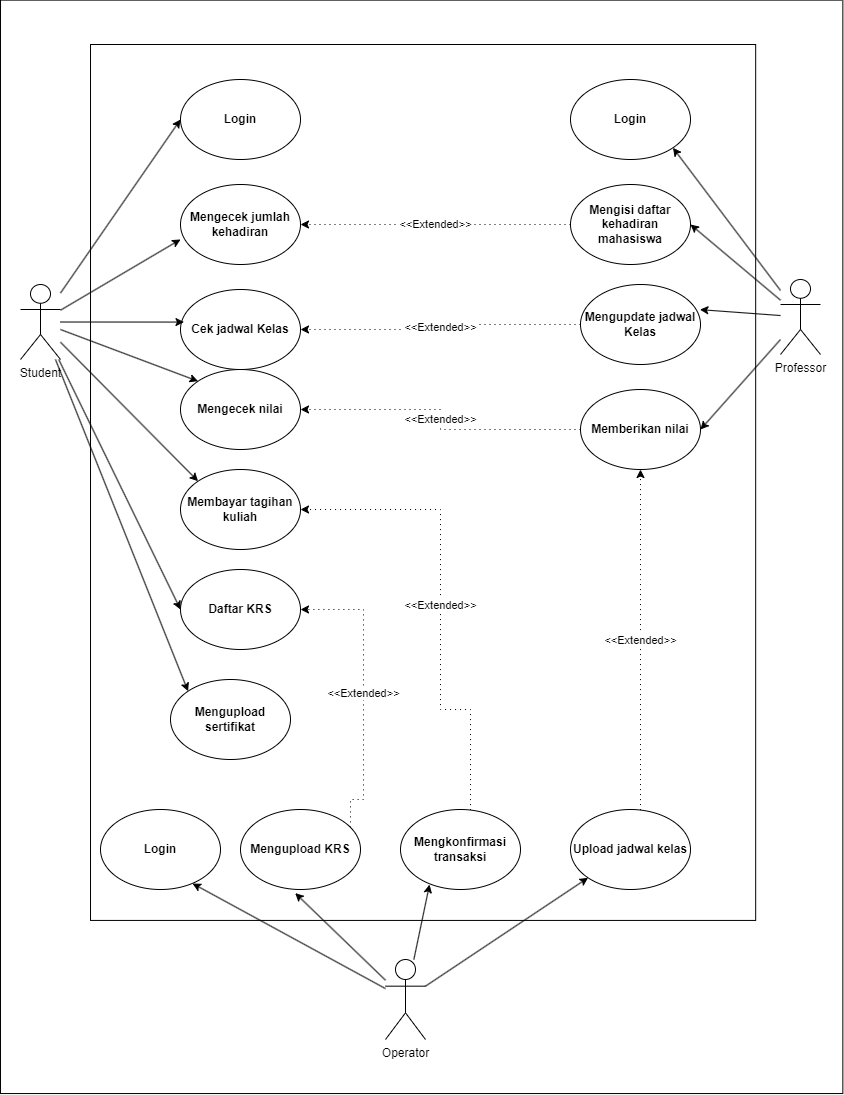

The diagram above was exported from draw.io. Its source (the exported page's mxGraphModel, read from the mxfile embedded in the PNG):
<mxGraphModel dx="1500" dy="940" grid="1" gridSize="10" guides="1" tooltips="1" connect="1" arrows="1" fold="1" page="1" pageScale="1" pageWidth="850" pageHeight="1100" math="0" shadow="0">
  <root>
    <mxCell id="0" />
    <mxCell id="1" parent="0" />
    <mxCell id="r-4wbDY6woXnUcW_gV8O-2" value="" style="rounded=0;whiteSpace=wrap;html=1;rotation=90;" parent="1" vertex="1">
      <mxGeometry x="-125.54" y="126.17" width="1093.43" height="842.34" as="geometry" />
    </mxCell>
    <mxCell id="r-4wbDY6woXnUcW_gV8O-3" value="" style="rounded=0;whiteSpace=wrap;html=1;rotation=90;" parent="1" vertex="1">
      <mxGeometry x="-15.38" y="150.39" width="875.93" height="665.16" as="geometry" />
    </mxCell>
    <mxCell id="r-4wbDY6woXnUcW_gV8O-4" value="Student" style="shape=umlActor;verticalLabelPosition=bottom;verticalAlign=top;html=1;outlineConnect=0;" parent="1" vertex="1">
      <mxGeometry x="20" y="285" width="40" height="75" as="geometry" />
    </mxCell>
    <mxCell id="r-4wbDY6woXnUcW_gV8O-5" value="Professor" style="shape=umlActor;verticalLabelPosition=bottom;verticalAlign=top;html=1;outlineConnect=0;" parent="1" vertex="1">
      <mxGeometry x="780" y="280" width="40" height="75" as="geometry" />
    </mxCell>
    <mxCell id="r-4wbDY6woXnUcW_gV8O-6" value="Operator" style="shape=umlActor;verticalLabelPosition=bottom;verticalAlign=top;html=1;outlineConnect=0;" parent="1" vertex="1">
      <mxGeometry x="385" y="960" width="40" height="80" as="geometry" />
    </mxCell>
    <mxCell id="r-4wbDY6woXnUcW_gV8O-9" value="&lt;b&gt;Login&lt;/b&gt;" style="ellipse;whiteSpace=wrap;html=1;" parent="1" vertex="1">
      <mxGeometry x="180" y="80" width="120" height="80" as="geometry" />
    </mxCell>
    <mxCell id="r-4wbDY6woXnUcW_gV8O-10" value="&lt;b&gt;Daftar KRS&lt;/b&gt;" style="ellipse;whiteSpace=wrap;html=1;" parent="1" vertex="1">
      <mxGeometry x="180" y="570" width="120" height="80" as="geometry" />
    </mxCell>
    <mxCell id="r-4wbDY6woXnUcW_gV8O-11" value="&lt;b&gt;Cek jadwal Kelas&lt;/b&gt;" style="ellipse;whiteSpace=wrap;html=1;" parent="1" vertex="1">
      <mxGeometry x="180" y="290" width="120" height="80" as="geometry" />
    </mxCell>
    <mxCell id="r-4wbDY6woXnUcW_gV8O-12" value="&lt;b&gt;Membayar tagihan kuliah&lt;/b&gt;" style="ellipse;whiteSpace=wrap;html=1;" parent="1" vertex="1">
      <mxGeometry x="180" y="470" width="120" height="80" as="geometry" />
    </mxCell>
    <mxCell id="r-4wbDY6woXnUcW_gV8O-13" value="&lt;b&gt;Login&lt;/b&gt;" style="ellipse;whiteSpace=wrap;html=1;" parent="1" vertex="1">
      <mxGeometry x="570" y="80" width="120" height="80" as="geometry" />
    </mxCell>
    <mxCell id="r-4wbDY6woXnUcW_gV8O-14" value="&lt;b&gt;Login&lt;/b&gt;" style="ellipse;whiteSpace=wrap;html=1;" parent="1" vertex="1">
      <mxGeometry x="100" y="810" width="120" height="80" as="geometry" />
    </mxCell>
    <mxCell id="r-4wbDY6woXnUcW_gV8O-48" value="&amp;lt;&amp;lt;Extended&amp;gt;&amp;gt;" style="edgeStyle=orthogonalEdgeStyle;rounded=0;orthogonalLoop=1;jettySize=auto;html=1;entryX=1;entryY=0.5;entryDx=0;entryDy=0;dashed=1;dashPattern=1 4;" parent="1" source="r-4wbDY6woXnUcW_gV8O-15" target="r-4wbDY6woXnUcW_gV8O-24" edge="1">
      <mxGeometry relative="1" as="geometry" />
    </mxCell>
    <mxCell id="r-4wbDY6woXnUcW_gV8O-15" value="&lt;b&gt;Mengisi daftar kehadiran mahasiswa&lt;/b&gt;" style="ellipse;whiteSpace=wrap;html=1;" parent="1" vertex="1">
      <mxGeometry x="570" y="185" width="120" height="80" as="geometry" />
    </mxCell>
    <mxCell id="r-4wbDY6woXnUcW_gV8O-16" value="" style="endArrow=classic;html=1;rounded=0;entryX=0;entryY=0.5;entryDx=0;entryDy=0;" parent="1" source="r-4wbDY6woXnUcW_gV8O-4" target="r-4wbDY6woXnUcW_gV8O-9" edge="1">
      <mxGeometry width="50" height="50" relative="1" as="geometry">
        <mxPoint x="30" y="200" as="sourcePoint" />
        <mxPoint x="80" y="150" as="targetPoint" />
      </mxGeometry>
    </mxCell>
    <mxCell id="r-4wbDY6woXnUcW_gV8O-17" value="" style="endArrow=classic;html=1;rounded=0;entryX=0;entryY=0.5;entryDx=0;entryDy=0;" parent="1" source="r-4wbDY6woXnUcW_gV8O-4" target="r-4wbDY6woXnUcW_gV8O-10" edge="1">
      <mxGeometry width="50" height="50" relative="1" as="geometry">
        <mxPoint x="110" y="280" as="sourcePoint" />
        <mxPoint x="160" y="230" as="targetPoint" />
      </mxGeometry>
    </mxCell>
    <mxCell id="r-4wbDY6woXnUcW_gV8O-18" value="" style="endArrow=classic;html=1;rounded=0;entryX=0.029;entryY=0.407;entryDx=0;entryDy=0;entryPerimeter=0;" parent="1" source="r-4wbDY6woXnUcW_gV8O-4" target="r-4wbDY6woXnUcW_gV8O-11" edge="1">
      <mxGeometry width="50" height="50" relative="1" as="geometry">
        <mxPoint x="90" y="360" as="sourcePoint" />
        <mxPoint x="140" y="310" as="targetPoint" />
      </mxGeometry>
    </mxCell>
    <mxCell id="r-4wbDY6woXnUcW_gV8O-19" value="" style="endArrow=classic;html=1;rounded=0;entryX=0;entryY=0;entryDx=0;entryDy=0;" parent="1" source="r-4wbDY6woXnUcW_gV8O-4" target="r-4wbDY6woXnUcW_gV8O-12" edge="1">
      <mxGeometry width="50" height="50" relative="1" as="geometry">
        <mxPoint x="90" y="390" as="sourcePoint" />
        <mxPoint x="140" y="340" as="targetPoint" />
      </mxGeometry>
    </mxCell>
    <mxCell id="r-4wbDY6woXnUcW_gV8O-20" value="" style="endArrow=classic;html=1;rounded=0;entryX=1;entryY=1;entryDx=0;entryDy=0;" parent="1" source="r-4wbDY6woXnUcW_gV8O-5" target="r-4wbDY6woXnUcW_gV8O-13" edge="1">
      <mxGeometry width="50" height="50" relative="1" as="geometry">
        <mxPoint x="780" y="280" as="sourcePoint" />
        <mxPoint x="830" y="230" as="targetPoint" />
      </mxGeometry>
    </mxCell>
    <mxCell id="r-4wbDY6woXnUcW_gV8O-21" value="" style="endArrow=classic;html=1;rounded=0;entryX=1;entryY=0.5;entryDx=0;entryDy=0;" parent="1" source="r-4wbDY6woXnUcW_gV8O-5" target="r-4wbDY6woXnUcW_gV8O-15" edge="1">
      <mxGeometry width="50" height="50" relative="1" as="geometry">
        <mxPoint x="1100" y="420" as="sourcePoint" />
        <mxPoint x="1150" y="370" as="targetPoint" />
      </mxGeometry>
    </mxCell>
    <mxCell id="r-4wbDY6woXnUcW_gV8O-53" value="&amp;lt;&amp;lt;Extended&amp;gt;&amp;gt;" style="edgeStyle=orthogonalEdgeStyle;rounded=0;orthogonalLoop=1;jettySize=auto;html=1;entryX=1;entryY=0.5;entryDx=0;entryDy=0;dashed=1;dashPattern=1 4;" parent="1" source="r-4wbDY6woXnUcW_gV8O-22" target="r-4wbDY6woXnUcW_gV8O-44" edge="1">
      <mxGeometry relative="1" as="geometry" />
    </mxCell>
    <mxCell id="r-4wbDY6woXnUcW_gV8O-23" value="" style="endArrow=classic;html=1;rounded=0;entryX=1;entryY=0.5;entryDx=0;entryDy=0;" parent="1" source="r-4wbDY6woXnUcW_gV8O-5" target="r-4wbDY6woXnUcW_gV8O-22" edge="1">
      <mxGeometry width="50" height="50" relative="1" as="geometry">
        <mxPoint x="1090" y="350" as="sourcePoint" />
        <mxPoint x="1140" y="300" as="targetPoint" />
      </mxGeometry>
    </mxCell>
    <mxCell id="r-4wbDY6woXnUcW_gV8O-24" value="&lt;b&gt;Mengecek jumlah kehadiran&lt;/b&gt;" style="ellipse;whiteSpace=wrap;html=1;" parent="1" vertex="1">
      <mxGeometry x="180" y="185" width="120" height="80" as="geometry" />
    </mxCell>
    <mxCell id="r-4wbDY6woXnUcW_gV8O-26" value="&lt;b&gt;Upload jadwal kelas&lt;/b&gt;" style="ellipse;whiteSpace=wrap;html=1;" parent="1" vertex="1">
      <mxGeometry x="570" y="810" width="120" height="80" as="geometry" />
    </mxCell>
    <mxCell id="r-4wbDY6woXnUcW_gV8O-27" value="" style="endArrow=classic;html=1;rounded=0;" parent="1" source="r-4wbDY6woXnUcW_gV8O-6" target="r-4wbDY6woXnUcW_gV8O-26" edge="1">
      <mxGeometry width="50" height="50" relative="1" as="geometry">
        <mxPoint x="20" y="1040" as="sourcePoint" />
        <mxPoint x="70" y="990" as="targetPoint" />
      </mxGeometry>
    </mxCell>
    <mxCell id="r-4wbDY6woXnUcW_gV8O-28" value="" style="endArrow=classic;html=1;rounded=0;entryX=0.767;entryY=0.925;entryDx=0;entryDy=0;entryPerimeter=0;" parent="1" source="r-4wbDY6woXnUcW_gV8O-6" target="r-4wbDY6woXnUcW_gV8O-14" edge="1">
      <mxGeometry width="50" height="50" relative="1" as="geometry">
        <mxPoint x="40" y="1160" as="sourcePoint" />
        <mxPoint x="90" y="1110" as="targetPoint" />
      </mxGeometry>
    </mxCell>
    <mxCell id="r-4wbDY6woXnUcW_gV8O-49" value="&amp;lt;&amp;lt;Extended&amp;gt;&amp;gt;" style="edgeStyle=orthogonalEdgeStyle;rounded=0;orthogonalLoop=1;jettySize=auto;html=1;dashed=1;dashPattern=1 4;" parent="1" source="r-4wbDY6woXnUcW_gV8O-29" target="r-4wbDY6woXnUcW_gV8O-11" edge="1">
      <mxGeometry relative="1" as="geometry" />
    </mxCell>
    <mxCell id="r-4wbDY6woXnUcW_gV8O-29" value="&lt;b&gt;Mengupdate jadwal Kelas&lt;/b&gt;" style="ellipse;whiteSpace=wrap;html=1;" parent="1" vertex="1">
      <mxGeometry x="580" y="285" width="120" height="80" as="geometry" />
    </mxCell>
    <mxCell id="r-4wbDY6woXnUcW_gV8O-30" value="" style="endArrow=classic;html=1;rounded=0;entryX=0.995;entryY=0.314;entryDx=0;entryDy=0;entryPerimeter=0;" parent="1" source="r-4wbDY6woXnUcW_gV8O-5" target="r-4wbDY6woXnUcW_gV8O-29" edge="1">
      <mxGeometry width="50" height="50" relative="1" as="geometry">
        <mxPoint x="1110" y="450" as="sourcePoint" />
        <mxPoint x="1160" y="400" as="targetPoint" />
      </mxGeometry>
    </mxCell>
    <mxCell id="r-4wbDY6woXnUcW_gV8O-33" value="" style="endArrow=classic;html=1;rounded=0;entryX=0;entryY=0.687;entryDx=0;entryDy=0;entryPerimeter=0;" parent="1" source="r-4wbDY6woXnUcW_gV8O-4" target="r-4wbDY6woXnUcW_gV8O-24" edge="1">
      <mxGeometry width="50" height="50" relative="1" as="geometry">
        <mxPoint x="10" y="460" as="sourcePoint" />
        <mxPoint x="60" y="410" as="targetPoint" />
      </mxGeometry>
    </mxCell>
    <mxCell id="r-4wbDY6woXnUcW_gV8O-51" value="&amp;lt;&amp;lt;Extended&amp;gt;&amp;gt;" style="edgeStyle=orthogonalEdgeStyle;rounded=0;orthogonalLoop=1;jettySize=auto;html=1;entryX=1;entryY=0.5;entryDx=0;entryDy=0;dashed=1;dashPattern=1 4;" parent="1" source="r-4wbDY6woXnUcW_gV8O-35" target="r-4wbDY6woXnUcW_gV8O-12" edge="1">
      <mxGeometry relative="1" as="geometry">
        <Array as="points">
          <mxPoint x="470" y="840" />
          <mxPoint x="470" y="710" />
          <mxPoint x="440" y="710" />
          <mxPoint x="440" y="510" />
        </Array>
      </mxGeometry>
    </mxCell>
    <mxCell id="r-4wbDY6woXnUcW_gV8O-35" value="&lt;b&gt;Mengkonfirmasi transaksi&lt;/b&gt;" style="ellipse;whiteSpace=wrap;html=1;" parent="1" vertex="1">
      <mxGeometry x="400" y="810" width="120" height="80" as="geometry" />
    </mxCell>
    <mxCell id="r-4wbDY6woXnUcW_gV8O-36" value="" style="endArrow=classic;html=1;rounded=0;entryX=0.242;entryY=0.938;entryDx=0;entryDy=0;entryPerimeter=0;" parent="1" source="r-4wbDY6woXnUcW_gV8O-6" target="r-4wbDY6woXnUcW_gV8O-35" edge="1">
      <mxGeometry width="50" height="50" relative="1" as="geometry">
        <mxPoint x="30" y="730" as="sourcePoint" />
        <mxPoint x="80" y="680" as="targetPoint" />
      </mxGeometry>
    </mxCell>
    <mxCell id="r-4wbDY6woXnUcW_gV8O-50" value="&amp;lt;&amp;lt;Extended&amp;gt;&amp;gt;" style="edgeStyle=orthogonalEdgeStyle;rounded=0;orthogonalLoop=1;jettySize=auto;html=1;entryX=1;entryY=0.5;entryDx=0;entryDy=0;dashed=1;dashPattern=1 4;" parent="1" source="r-4wbDY6woXnUcW_gV8O-37" target="r-4wbDY6woXnUcW_gV8O-10" edge="1">
      <mxGeometry relative="1" as="geometry">
        <Array as="points">
          <mxPoint x="350" y="800" />
          <mxPoint x="363" y="800" />
          <mxPoint x="363" y="610" />
        </Array>
      </mxGeometry>
    </mxCell>
    <mxCell id="r-4wbDY6woXnUcW_gV8O-37" value="&lt;b&gt;Mengupload KRS&lt;/b&gt;" style="ellipse;whiteSpace=wrap;html=1;" parent="1" vertex="1">
      <mxGeometry x="240" y="810" width="120" height="80" as="geometry" />
    </mxCell>
    <mxCell id="r-4wbDY6woXnUcW_gV8O-38" value="" style="endArrow=classic;html=1;rounded=0;entryX=0.456;entryY=1.045;entryDx=0;entryDy=0;entryPerimeter=0;" parent="1" source="r-4wbDY6woXnUcW_gV8O-6" target="r-4wbDY6woXnUcW_gV8O-37" edge="1">
      <mxGeometry width="50" height="50" relative="1" as="geometry">
        <mxPoint x="30" y="690" as="sourcePoint" />
        <mxPoint x="80" y="640" as="targetPoint" />
      </mxGeometry>
    </mxCell>
    <mxCell id="r-4wbDY6woXnUcW_gV8O-44" value="&lt;b&gt;Mengecek nilai&lt;/b&gt;" style="ellipse;whiteSpace=wrap;html=1;" parent="1" vertex="1">
      <mxGeometry x="180" y="370" width="120" height="80" as="geometry" />
    </mxCell>
    <mxCell id="r-4wbDY6woXnUcW_gV8O-45" value="" style="endArrow=classic;html=1;rounded=0;entryX=0;entryY=0;entryDx=0;entryDy=0;" parent="1" source="r-4wbDY6woXnUcW_gV8O-4" target="r-4wbDY6woXnUcW_gV8O-44" edge="1">
      <mxGeometry width="50" height="50" relative="1" as="geometry">
        <mxPoint x="-120" y="500" as="sourcePoint" />
        <mxPoint x="-70" y="450" as="targetPoint" />
      </mxGeometry>
    </mxCell>
    <mxCell id="WyxFYSMMAOMukHiUZjCx-1" value="&lt;b&gt;Mengupload sertifikat&lt;/b&gt;" style="ellipse;whiteSpace=wrap;html=1;" vertex="1" parent="1">
      <mxGeometry x="170" y="680" width="120" height="80" as="geometry" />
    </mxCell>
    <mxCell id="WyxFYSMMAOMukHiUZjCx-2" value="" style="endArrow=classic;html=1;rounded=0;entryX=0;entryY=0;entryDx=0;entryDy=0;" edge="1" parent="1" source="r-4wbDY6woXnUcW_gV8O-4" target="WyxFYSMMAOMukHiUZjCx-1">
      <mxGeometry width="50" height="50" relative="1" as="geometry">
        <mxPoint x="30" y="580" as="sourcePoint" />
        <mxPoint x="80" y="530" as="targetPoint" />
      </mxGeometry>
    </mxCell>
    <mxCell id="WyxFYSMMAOMukHiUZjCx-9" value="&amp;lt;&amp;lt;Extended&amp;gt;&amp;gt;" style="edgeStyle=orthogonalEdgeStyle;rounded=0;orthogonalLoop=1;jettySize=auto;html=1;entryX=0.5;entryY=1;entryDx=0;entryDy=0;dashed=1;dashPattern=1 4;" edge="1" parent="1" source="r-4wbDY6woXnUcW_gV8O-26" target="r-4wbDY6woXnUcW_gV8O-22">
      <mxGeometry relative="1" as="geometry">
        <Array as="points">
          <mxPoint x="640" y="580" />
          <mxPoint x="640" y="580" />
        </Array>
        <mxPoint x="640" y="811" as="sourcePoint" />
        <mxPoint x="640" y="365" as="targetPoint" />
      </mxGeometry>
    </mxCell>
    <mxCell id="r-4wbDY6woXnUcW_gV8O-22" value="&lt;b&gt;Memberikan nilai&lt;/b&gt;" style="ellipse;whiteSpace=wrap;html=1;" parent="1" vertex="1">
      <mxGeometry x="580" y="390" width="120" height="80" as="geometry" />
    </mxCell>
  </root>
</mxGraphModel>